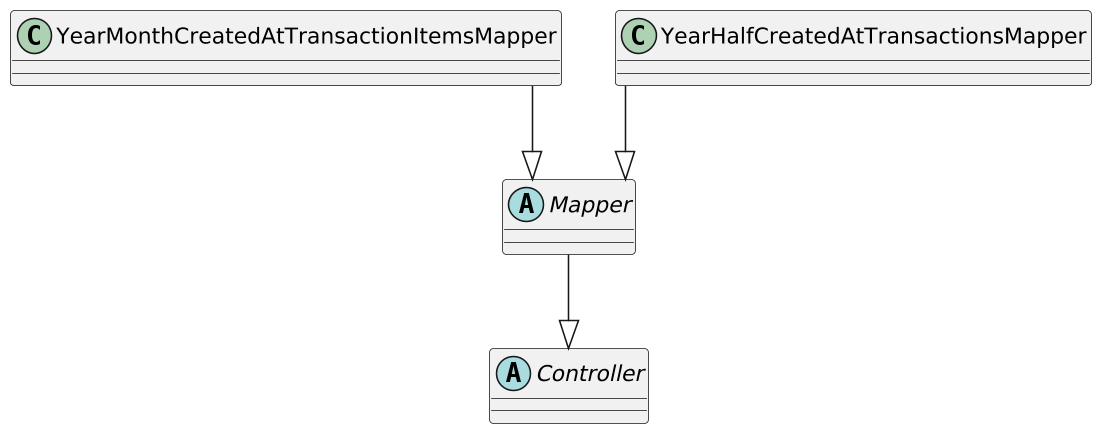

The diagram above was rendered by PlantUML. Its source (embedded in the PNG):
@startuml
skinparam classAttributeIconSize 0
skinparam shadowing false
skinparam dpi 150
skinparam packageStyle rectangle
skinparam linetype ortho

' ======================= CLASSES =======================

abstract class Controller
abstract class Mapper

class YearMonthCreatedAtTransactionItemsMapper
class YearHalfCreatedAtTransactionsMapper

' ======================= RELATIONSHIPS =======================

Mapper --|> Controller
YearMonthCreatedAtTransactionItemsMapper --|> Mapper
YearHalfCreatedAtTransactionsMapper --|> Mapper

' ======================= STYLING =======================
top to bottom direction
@enduml